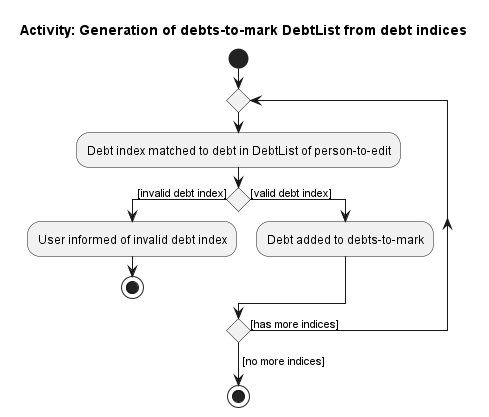

The diagram above was rendered by PlantUML. Its source (embedded in the PNG):
@startuml
title: Activity: Generation of debts-to-mark DebtList from debt indices

start
repeat
  :Debt index matched to debt in DebtList of person-to-edit;
  if () then ([invalid debt index])
  :User informed of invalid debt index;
  stop
  else ([valid debt index])
  :Debt added to debts-to-mark;
  endif
repeat while () is ([has more indices])
->[no more indices];
stop

@enduml